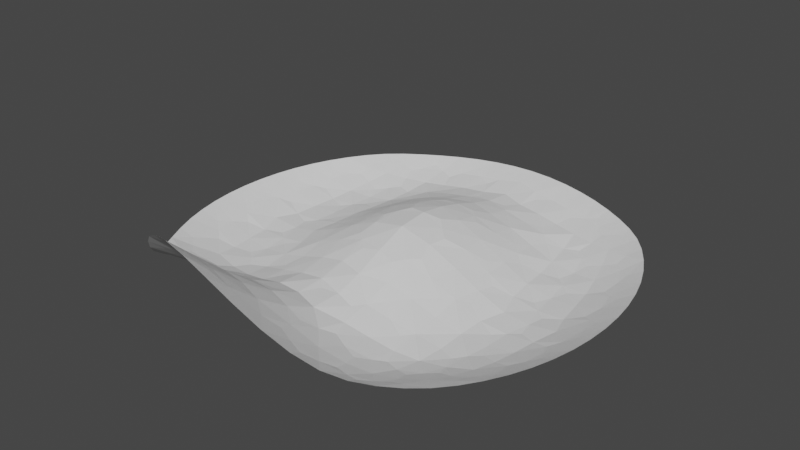 # Source: Mountain.blend  (saved by Blender 2.80.74; exported with 4.5.12 LTS)
import bpy
from mathutils import Matrix  # noqa: F401  (used for matrix-valued properties, if any)

bpy.ops.wm.read_factory_settings(use_empty=True)
scene = bpy.context.scene
scene.name = 'Scene'

# ---- collections
col_collection = bpy.data.collections.new('Collection'); scene.collection.children.link(col_collection)

# ---- world
world_world = bpy.data.worlds.new('World'); scene.world = world_world
world_world.use_nodes = True; world_world.node_tree.nodes.clear()
_N = world_world.node_tree.nodes; _L = world_world.node_tree.links
n0 = _N.new('ShaderNodeOutputWorld'); n0.name = 'World Output'; n0.location = (300, 300)
n1 = _N.new('ShaderNodeBackground'); n1.name = 'Background'; n1.location = (10, 300)
n1.inputs[0].default_value = (0.05088, 0.05088, 0.05088, 1.0)
_L.new(n1.outputs[0], n0.inputs[0])
n0.is_active_output = True
world_world.color = (0.05088, 0.05088, 0.05088)
world_world.use_sun_shadow = False
world_world.sun_shadow_jitter_overblur = 0.0

# ---- meshes
me_plane = bpy.data.meshes.new('Plane')
me_plane.from_pydata([(-1.822, -1.556, -0.2902), (1.582, -1.54, -0.3863), (-1.805, 1.846, -0.3862), (1.582, 1.846, -0.3862), (-2.076, 1.488, -0.3863), (-2.273, 1.075, -0.3863), (-2.392, 0.6238, -0.3863), (-2.432, 0.1531, -0.3863), (-2.392, -0.3176, -0.3863), (-2.273, -0.7684, -0.3863), (-2.077, -1.183, -0.3772), (-1.513, -1.872, -0.01424), (-1.16, -2.124, 0.3228), (-0.7376, -2.27, 0.4824), (-0.2373, -2.283, 0.3166), (0.2956, -2.186, -0.03077), (0.7954, -2.022, -0.3043), (1.222, -1.812, -0.3799), (1.853, -1.182, -0.3863), (2.05, -0.7684, -0.3863), (2.169, -0.3176, -0.3863), (2.209, 0.1531, -0.3863), (2.169, 0.6238, -0.3863), (2.05, 1.075, -0.3863), (1.853, 1.488, -0.3863), (1.222, 2.118, -0.3843), (0.8046, 2.319, -0.3736), (0.3469, 2.444, -0.3578), (-0.1272, 2.487, -0.35), (-0.5947, 2.444, -0.3572), (-1.039, 2.319, -0.3729), (-1.447, 2.118, -0.3841), (-1.611, -1.364, -0.3881), (-1.172, -1.553, -0.2021), (-0.7025, -1.672, -0.05466), (-0.1846, -1.771, -0.1118), (0.3825, -1.606, -0.4594), (0.9072, -1.492, -0.5688), (1.384, -1.345, -0.5), (-1.722, -0.874, -0.5771), (-1.194, -0.9719, -0.5825), (-0.6774, -1.032, -0.4574), (-0.1318, -1.131, -0.4749), (0.4406, -1.007, -0.6328), (0.9959, -0.9613, -0.6752), (1.526, -0.8731, -0.5829), (-1.807, -0.3736, -0.6253), (-1.249, -0.3992, -0.6119), (-0.7106, -0.3949, -0.4603), (-0.1517, -0.4764, -0.4134), (0.4372, -0.3975, -0.5074), (1.04, -0.405, -0.6481), (1.615, -0.3753, -0.6229), (-1.921, 0.1346, -0.6095), (-1.356, 0.15, -0.594), (-0.8277, 0.2037, -0.3697), (-0.2089, 0.2485, -0.1985), (0.5023, 0.1983, -0.4033), (1.138, 0.1422, -0.6351), (1.726, 0.1332, -0.6052), (-1.808, 0.6397, -0.6218), (-1.262, 0.6991, -0.5685), (-0.7559, 0.787, -0.3407), (-0.2228, 0.914, -0.2335), (0.3874, 0.7832, -0.3681), (1.027, 0.692, -0.6092), (1.614, 0.6379, -0.6202), (-1.723, 1.143, -0.5873), (-1.208, 1.238, -0.5876), (-0.7202, 1.342, -0.4385), (-0.1994, 1.465, -0.3893), (0.3706, 1.339, -0.4598), (0.9697, 1.233, -0.6112), (1.523, 1.142, -0.5857), (-1.594, 1.632, -0.4999), (-1.129, 1.778, -0.535), (-0.6567, 1.888, -0.5011), (-0.1571, 2.007, -0.4743), (0.3585, 1.886, -0.508), (0.8861, 1.776, -0.5377), (1.381, 1.632, -0.4986), (-1.951, 1.676, -0.3862), (-2.183, 1.287, -0.3863), (-2.342, 0.8529, -0.3863), (-2.422, 0.3897, -0.3863), (-2.422, -0.0835, -0.3863), (-2.342, -0.5467, -0.3863), (-2.184, -0.9806, -0.3851), (-1.957, -1.376, -0.3528), (-1.673, -1.721, -0.1726), (-1.343, -2.009, 0.1612), (-0.9589, -2.213, 0.4388), (-0.4953, -2.292, 0.4363), (0.02926, -2.245, 0.1494), (0.5532, -2.11, -0.1899), (1.018, -1.923, -0.361), (1.412, -1.686, -0.3855), (1.728, -1.37, -0.3863), (1.961, -0.9804, -0.3863), (2.119, -0.5467, -0.3863), (2.199, -0.0835, -0.3863), (2.199, 0.3897, -0.3863), (2.119, 0.8529, -0.3863), (1.961, 1.287, -0.3863), (1.728, 1.676, -0.3863), (1.412, 1.993, -0.386), (1.019, 2.227, -0.3801), (0.5794, 2.391, -0.3656), (0.1104, 2.476, -0.3522), (-0.3629, 2.476, -0.3518), (-0.8205, 2.392, -0.3648), (-1.248, 2.227, -0.3797), (-1.635, 1.993, -0.3859), (-1.394, -1.464, -0.3063), (-0.9446, -1.624, -0.1091), (-0.4459, -1.7, -0.07681), (0.1025, -1.66, -0.3183), (0.6519, -1.554, -0.5394), (1.151, -1.425, -0.5455), (-1.669, -1.121, -0.506), (-1.181, -1.264, -0.4269), (-0.6869, -1.357, -0.2888), (-0.1541, -1.445, -0.3276), (0.4192, -1.31, -0.5853), (0.9581, -1.23, -0.6435), (1.462, -1.114, -0.5467), (-1.456, -0.927, -0.6056), (-0.9365, -1.008, -0.527), (-0.4068, -1.051, -0.4549), (0.1563, -1.033, -0.5737), (0.7232, -0.9891, -0.6737), (1.265, -0.9231, -0.6447), (-1.77, -0.6271, -0.614), (-1.221, -0.6865, -0.6253), (-0.6895, -0.7129, -0.4934), (-0.1348, -0.7913, -0.4824), (0.445, -0.7046, -0.5906), (1.024, -0.6871, -0.6742), (1.578, -0.6282, -0.6101), (-1.525, -0.3915, -0.6458), (-0.979, -0.3999, -0.5447), (-0.4379, -0.3972, -0.4039), (0.1372, -0.3972, -0.439), (0.7413, -0.4052, -0.5881), (1.333, -0.396, -0.6621), (-1.837, -0.1197, -0.6312), (-1.276, -0.1203, -0.5939), (-0.7425, -0.08766, -0.3942), (-0.1801, -0.1344, -0.3008), (0.4328, -0.09281, -0.428), (1.058, -0.1279, -0.6344), (1.645, -0.1215, -0.6284), (-1.624, 0.1376, -0.6367), (-1.08, 0.1755, -0.4881), (-0.5481, 0.2321, -0.2575), (0.1651, 0.2291, -0.277), (0.8128, 0.1678, -0.5326), (1.426, 0.133, -0.6529), (-1.837, 0.3855, -0.6304), (-1.282, 0.4259, -0.5725), (-0.7661, 0.5011, -0.3265), (-0.2232, 0.6125, -0.1856), (0.4077, 0.4967, -0.3562), (1.053, 0.4179, -0.6179), (1.645, 0.3837, -0.6276), (-1.531, 0.6658, -0.6255), (-1.009, 0.7436, -0.4597), (-0.4971, 0.8277, -0.2526), (0.07367, 0.8258, -0.2672), (0.7101, 0.7376, -0.4984), (1.328, 0.6609, -0.6468), (-1.771, 0.8931, -0.6136), (-1.239, 0.9694, -0.585), (-0.7428, 1.068, -0.3851), (-0.2161, 1.183, -0.3016), (0.3785, 1.064, -0.4108), (1.003, 0.9633, -0.6192), (1.577, 0.8918, -0.6107), (-1.463, 1.189, -0.6109), (-0.9656, 1.294, -0.5196), (-0.4671, 1.382, -0.39), (0.07721, 1.38, -0.4019), (0.673, 1.289, -0.5445), (1.254, 1.186, -0.6235), (-1.664, 1.391, -0.5506), (-1.172, 1.509, -0.5742), (-0.6913, 1.616, -0.4852), (-0.1797, 1.726, -0.4543), (0.3653, 1.613, -0.4992), (0.9319, 1.506, -0.587), (1.459, 1.39, -0.5484), (-1.363, 1.709, -0.5287), (-0.8963, 1.84, -0.5245), (-0.4109, 1.925, -0.4897), (0.09552, 1.923, -0.4931), (0.6256, 1.837, -0.53), (1.14, 1.707, -0.5294), (-1.558, -1.615, -0.2214), (-1.166, -1.842, 0.05536), (-0.7211, -1.978, 0.218), (-0.2145, -2.056, 0.1253), (0.3402, -1.899, -0.2658), (0.8535, -1.756, -0.4614), (1.303, -1.578, -0.4487), (1.618, -1.263, -0.4494), (1.789, -0.8214, -0.498), (1.895, -0.3476, -0.5221), (1.993, 0.1431, -0.493), (1.895, 0.6271, -0.5215), (1.789, 1.105, -0.5031), (1.617, 1.557, -0.4527), (1.3, 1.874, -0.4479), (0.8441, 2.047, -0.4691), (0.3515, 2.165, -0.4506), (-0.1411, 2.272, -0.4132), (-0.6246, 2.166, -0.447), (-1.083, 2.048, -0.4687), (-1.52, 1.874, -0.4495), (-1.832, 1.557, -0.4551), (-1.995, 1.105, -0.5081), (-2.098, 0.6276, -0.5272), (-2.202, 0.1436, -0.4971), (-2.098, -0.3471, -0.5278), (-1.995, -0.8214, -0.5026), (-1.84, -1.27, -0.4073), (-1.417, -1.189, -0.4986), (-0.9348, -1.313, -0.3483), (-0.4207, -1.379, -0.2935), (0.1354, -1.346, -0.4953), (0.6907, -1.268, -0.6343), (1.209, -1.173, -0.604), (-1.492, -0.655, -0.6335), (-0.9533, -0.6986, -0.5637), (-0.417, -0.7216, -0.4529), (0.1504, -0.7122, -0.5302), (0.7331, -0.6962, -0.6329), (1.301, -0.6574, -0.6517), (-1.553, -0.1218, -0.636), (-1.009, -0.1022, -0.4921), (-0.4673, -0.07091, -0.3093), (0.1145, -0.0737, -0.3299), (0.7441, -0.1089, -0.5306), (1.354, -0.127, -0.657), (-1.554, 0.3992, -0.6301), (-1.021, 0.4604, -0.4551), (-0.4974, 0.5327, -0.2264), (0.08268, 0.5308, -0.2413), (0.7331, 0.4535, -0.4973), (1.353, 0.3939, -0.6524), (-1.499, 0.9265, -0.6162), (-0.9892, 1.018, -0.4849), (-0.4847, 1.107, -0.3124), (0.0713, 1.105, -0.3263), (0.6901, 1.013, -0.5161), (1.293, 0.9222, -0.6351), (-1.413, 1.447, -0.5724), (-0.9328, 1.567, -0.5217), (-0.4391, 1.653, -0.4531), (0.08267, 1.652, -0.4592), (0.645, 1.564, -0.5356), (1.197, 1.444, -0.581), (-1.741, -1.482, -0.3305), (-1.36, -1.731, -0.09319), (-0.9474, -1.92, 0.1591), (-0.4683, -2.003, 0.1833), (0.06253, -1.958, -0.09396), (0.602, -1.828, -0.3975), (1.08, -1.668, -0.4755), (1.506, -1.465, -0.4285), (1.706, -1.042, -0.4812), (1.847, -0.5847, -0.5161), (1.926, -0.1002, -0.5202), (1.926, 0.381, -0.52), (1.847, 0.8649, -0.5169), (1.706, 1.329, -0.4871), (1.506, 1.764, -0.4303), (1.072, 1.961, -0.467), (0.596, 2.112, -0.4616), (0.09857, 2.202, -0.4351), (-0.3831, 2.203, -0.434), (-0.8553, 2.113, -0.4582), (-1.3, 1.962, -0.468), (-1.724, 1.764, -0.4317), (-1.915, 1.329, -0.4912), (-2.051, 0.8652, -0.5226), (-2.131, 0.3816, -0.5253), (-2.131, -0.09966, -0.5254), (-2.051, -0.5844, -0.5219), (-1.917, -1.044, -0.4754), (-1.515, -1.082, -0.5491), (-1.018, -1.199, -0.4467), (-0.5045, -1.263, -0.3559), (0.02976, -1.469, -0.3939), (0.5902, -1.38, -0.5941), (1.11, -1.28, -0.6026), (-1.597, -0.5606, -0.6411), (-1.051, -0.5976, -0.5891), (-0.5151, -0.609, -0.4517), (0.05808, -0.8286, -0.5329), (0.6371, -0.7998, -0.642), (1.201, -0.76, -0.6672), (-1.657, -0.0356, -0.6427), (-1.108, -0.01467, -0.52), (-0.5747, 0.02743, -0.308), (0.02086, -0.1845, -0.343), (0.6384, -0.2033, -0.5163), (1.25, -0.2201, -0.6622), (-1.657, 0.307, -0.6415), (-1.113, 0.3552, -0.5012), (-0.5933, 0.4254, -0.2552), (-0.02586, 0.6464, -0.216), (0.6146, 0.5644, -0.4472), (1.246, 0.4905, -0.649), (-1.602, 0.829, -0.6278), (-1.08, 0.9111, -0.5152), (-0.5778, 1.001, -0.3101), (-0.02554, 1.211, -0.3329), (0.582, 1.124, -0.4942), (1.188, 1.024, -0.6386), (-1.515, 1.344, -0.585), (-1.025, 1.458, -0.5473), (-0.5348, 1.551, -0.4449), (-0.002257, 1.754, -0.4711), (0.5475, 1.673, -0.5286), (1.094, 1.554, -0.5736), (-1.847, -1.377, -0.3693), (-1.441, -1.608, -0.2073), (-1.023, -1.801, 0.03949), (-0.5481, -1.897, 0.1129), (-0.04082, -2.075, 0.05184), (0.5006, -1.947, -0.2927), (0.9863, -1.784, -0.4397), (1.409, -1.579, -0.4207), (1.599, -1.143, -0.4921), (1.742, -0.6815, -0.5468), (1.823, -0.1924, -0.5657), (1.823, 0.4642, -0.5652), (1.742, 0.9554, -0.5504), (1.598, 1.429, -0.4979), (1.408, 1.879, -0.4221), (0.9805, 2.08, -0.4415), (0.5098, 2.225, -0.4281), (0.0206, 2.306, -0.4035), (-0.4741, 2.097, -0.4663), (-0.9468, 2.003, -0.4924), (-1.398, 1.852, -0.4843), (-1.838, 1.668, -0.4241), (-2.033, 1.241, -0.4646), (-2.166, 0.7824, -0.4815), (-2.24, 0.3037, -0.4773), (-2.24, -0.01324, -0.4773), (-2.166, -0.494, -0.4817), (-2.034, -0.9499, -0.4586), (-1.333, -1.31, -0.4152), (-0.8582, -1.436, -0.2475), (-0.34, -1.494, -0.2409), (0.2411, -1.23, -0.5685), (0.7952, -1.166, -0.6649), (1.316, -1.074, -0.603), (-1.39, -0.7598, -0.6333), (-0.8591, -0.8088, -0.5412), (-0.3191, -0.8372, -0.47), (0.2462, -0.603, -0.5246), (0.8362, -0.5996, -0.6412), (1.407, -0.5635, -0.6484), (-1.449, -0.214, -0.6344), (-0.9086, -0.1971, -0.4782), (-0.3643, -0.1829, -0.3271), (0.2212, 0.02368, -0.3323), (0.8558, -0.02229, -0.5627), (1.462, -0.03955, -0.6543), (-1.454, 0.497, -0.6169), (-0.9317, 0.5702, -0.4094), (-0.4094, 0.6476, -0.2061), (0.2013, 0.4225, -0.2758), (0.8512, 0.3473, -0.5479), (1.461, 0.303, -0.6532), (-1.401, 1.029, -0.6152), (-0.9012, 1.128, -0.4658), (-0.3933, 1.213, -0.3237), (0.1734, 0.9989, -0.329), (0.8041, 0.9051, -0.5519), (1.403, 0.8256, -0.6389), (-1.318, 1.557, -0.5663), (-0.842, 1.676, -0.5172), (-0.3458, 1.755, -0.4681), (0.1756, 1.548, -0.4566), (0.7535, 1.454, -0.5651), (1.307, 1.342, -0.5904), (-1.658, -1.607, -0.2485), (-1.292, -1.864, 0.04307), (-0.8787, -2.042, 0.2823), (-0.3924, -2.107, 0.2457), (0.1704, -1.84, -0.2328), (0.7064, -1.716, -0.4759), (1.182, -1.56, -0.491), (1.619, -1.368, -0.4209), (1.821, -0.9496, -0.4566), (1.956, -0.4942, -0.4774), (2.029, -0.01358, -0.4738), (2.029, 0.3033, -0.4738), (1.956, 0.7821, -0.4772), (1.821, 1.241, -0.4612), (1.619, 1.668, -0.4228), (1.175, 1.851, -0.4827), (0.6921, 2.001, -0.4949), (0.1838, 2.096, -0.4692), (-0.2965, 2.307, -0.4032), (-0.7679, 2.226, -0.4251), (-1.211, 2.081, -0.4419), (-1.627, 1.879, -0.4232), (-1.807, 1.429, -0.502), (-1.941, 0.9557, -0.5572), (-2.021, 0.465, -0.572), (-2.021, -0.1917, -0.5724), (-1.941, -0.6812, -0.5538), (-1.812, -1.148, -0.4652)], [], [(225, 119, 32), (126, 225, 40), (39, 289, 126), (226, 120, 33), (127, 226, 41), (40, 290, 127), (227, 121, 34), (128, 227, 42), (41, 291, 128), (228, 116, 36), (122, 228, 42), (116, 122, 35), (229, 117, 37), (123, 229, 43), (36, 293, 123), (230, 118, 38), (124, 230, 44), (118, 124, 37), (231, 132, 39), (139, 231, 47), (46, 295, 139), (232, 133, 40), (140, 232, 48), (47, 296, 140), (233, 134, 41), (141, 233, 49), (48, 297, 141), (234, 129, 43), (135, 234, 49), (42, 298, 135), (235, 130, 44), (136, 235, 50), (43, 299, 136), (236, 131, 45), (137, 236, 51), (44, 300, 137), (237, 145, 46), (152, 237, 54), (53, 301, 152), (238, 146, 47), (153, 238, 55), (54, 302, 153), (239, 147, 48), (154, 239, 56), (55, 303, 154), (240, 142, 50), (148, 240, 56), (49, 304, 148), (241, 143, 51), (149, 241, 57), (50, 305, 149), (242, 144, 52), (150, 242, 58), (51, 306, 150), (243, 152, 54), (158, 243, 60), (53, 307, 158), (244, 153, 55), (159, 244, 61), (54, 308, 159), (245, 154, 56), (160, 245, 62), (55, 309, 160), (246, 161, 56), (168, 246, 64), (63, 310, 168), (247, 162, 57), (169, 247, 65), (64, 311, 169), (248, 163, 58), (170, 248, 66), (65, 312, 170), (249, 165, 61), (171, 249, 67), (60, 313, 171), (250, 166, 62), (172, 250, 68), (61, 314, 172), (251, 167, 63), (173, 251, 69), (62, 315, 173), (252, 174, 63), (181, 252, 71), (70, 316, 181), (253, 175, 64), (182, 253, 72), (71, 317, 182), (254, 176, 65), (183, 254, 73), (72, 318, 183), (255, 178, 68), (184, 255, 74), (67, 319, 184), (256, 179, 69), (185, 256, 75), (68, 320, 185), (257, 180, 70), (186, 257, 76), (69, 321, 186), (258, 187, 70), (194, 258, 78), (77, 322, 194), (259, 188, 71), (195, 259, 79), (78, 323, 195), (260, 189, 72), (196, 260, 80), (189, 196, 79), (0, 325, 88), (32, 325, 261), (88, 224, 10), (262, 197, 11), (33, 326, 262), (197, 113, 32), (263, 198, 12), (34, 327, 263), (198, 114, 33), (264, 199, 13), (115, 264, 35), (34, 328, 115), (15, 329, 93), (200, 265, 35), (93, 200, 14), (16, 330, 94), (201, 266, 36), (94, 201, 15), (17, 331, 95), (202, 267, 37), (95, 202, 16), (1, 332, 96), (203, 268, 38), (96, 203, 17), (269, 204, 18), (125, 269, 45), (204, 125, 38), (270, 205, 19), (138, 270, 52), (45, 334, 138), (271, 206, 20), (151, 271, 59), (52, 335, 151), (272, 164, 59), (208, 272, 22), (66, 336, 208), (273, 177, 66), (209, 273, 23), (73, 337, 209), (274, 190, 73), (210, 274, 24), (190, 210, 80), (275, 211, 80), (3, 339, 275), (211, 105, 25), (276, 212, 79), (25, 340, 276), (212, 106, 26), (277, 213, 78), (107, 277, 26), (27, 341, 107), (278, 214, 77), (108, 278, 27), (28, 342, 108), (279, 193, 77), (215, 279, 29), (76, 343, 215), (280, 192, 76), (216, 280, 30), (192, 216, 75), (281, 191, 75), (217, 281, 31), (191, 217, 74), (282, 218, 74), (2, 346, 282), (218, 81, 4), (283, 219, 67), (4, 347, 283), (219, 82, 5), (284, 220, 60), (83, 284, 5), (6, 348, 83), (285, 221, 53), (84, 285, 6), (7, 349, 84), (286, 85, 8), (221, 286, 53), (7, 350, 221), (9, 351, 86), (222, 287, 46), (8, 351, 222), (10, 352, 87), (223, 288, 39), (87, 223, 9), (32, 353, 225), (120, 113, 33), (225, 120, 40), (33, 354, 226), (34, 354, 114), (226, 121, 41), (115, 227, 34), (35, 355, 115), (227, 122, 42), (123, 228, 36), (43, 356, 123), (228, 129, 42), (124, 229, 37), (44, 357, 124), (229, 130, 43), (125, 230, 38), (131, 125, 45), (230, 131, 44), (126, 231, 39), (40, 359, 126), (231, 133, 47), (127, 232, 40), (41, 360, 127), (232, 134, 48), (128, 233, 41), (42, 361, 128), (233, 135, 49), (136, 234, 43), (50, 362, 136), (234, 142, 49), (137, 235, 44), (51, 363, 137), (235, 143, 50), (138, 236, 45), (52, 364, 138), (236, 144, 51), (139, 237, 46), (47, 365, 139), (237, 146, 54), (140, 238, 47), (48, 366, 140), (238, 147, 55), (141, 239, 48), (49, 367, 141), (239, 148, 56), (149, 240, 50), (57, 368, 149), (240, 155, 56), (150, 241, 51), (58, 369, 150), (241, 156, 57), (151, 242, 52), (59, 370, 151), (242, 157, 58), (159, 243, 54), (61, 371, 159), (243, 165, 60), (160, 244, 55), (62, 372, 160), (244, 166, 61), (161, 245, 56), (63, 373, 161), (245, 167, 62), (155, 246, 56), (162, 155, 57), (246, 162, 64), (156, 247, 57), (163, 156, 58), (247, 163, 65), (157, 248, 58), (59, 376, 157), (248, 164, 66), (172, 249, 61), (68, 377, 172), (249, 178, 67), (173, 250, 62), (69, 378, 173), (250, 179, 68), (174, 251, 63), (70, 379, 174), (251, 180, 69), (168, 252, 63), (64, 380, 168), (252, 175, 71), (169, 253, 64), (65, 381, 169), (253, 176, 72), (170, 254, 65), (66, 382, 170), (254, 177, 73), (185, 255, 68), (191, 185, 75), (255, 191, 74), (186, 256, 69), (76, 384, 186), (256, 192, 75), (187, 257, 70), (193, 187, 77), (257, 193, 76), (181, 258, 70), (71, 386, 181), (258, 188, 78), (182, 259, 71), (72, 387, 182), (259, 189, 79), (183, 260, 72), (73, 388, 183), (260, 190, 80), (0, 389, 261), (197, 89, 11), (261, 197, 32), (11, 390, 262), (198, 90, 12), (262, 198, 33), (12, 391, 263), (13, 391, 91), (263, 199, 34), (92, 264, 13), (14, 392, 92), (264, 200, 35), (201, 265, 15), (116, 201, 36), (265, 116, 35), (202, 266, 16), (117, 202, 37), (266, 117, 36), (203, 267, 17), (118, 203, 38), (267, 118, 37), (1, 396, 268), (204, 97, 18), (268, 204, 38), (18, 397, 269), (205, 98, 19), (269, 205, 45), (19, 398, 270), (20, 398, 99), (270, 206, 52), (100, 271, 20), (21, 399, 100), (271, 207, 59), (207, 272, 59), (21, 400, 207), (272, 101, 22), (208, 273, 66), (22, 401, 208), (273, 102, 23), (209, 274, 73), (103, 209, 23), (24, 402, 103), (210, 275, 80), (104, 210, 24), (3, 403, 104), (196, 276, 79), (211, 196, 80), (276, 211, 25), (195, 277, 78), (79, 405, 195), (277, 212, 26), (194, 278, 77), (78, 406, 194), (278, 213, 27), (214, 279, 77), (28, 407, 214), (279, 109, 29), (215, 280, 76), (29, 408, 215), (30, 408, 110), (216, 281, 75), (111, 216, 30), (31, 409, 111), (217, 282, 74), (112, 217, 31), (2, 410, 112), (184, 283, 67), (218, 184, 74), (283, 218, 4), (171, 284, 60), (67, 412, 171), (284, 219, 5), (158, 285, 53), (60, 413, 158), (285, 220, 6), (222, 286, 8), (46, 414, 222), (286, 145, 53), (223, 287, 9), (39, 415, 223), (287, 132, 46), (224, 288, 10), (119, 224, 32), (288, 119, 39), (225, 289, 119), (126, 289, 225), (39, 119, 289), (226, 290, 120), (127, 290, 226), (40, 120, 290), (227, 291, 121), (128, 291, 227), (41, 121, 291), (228, 292, 116), (122, 292, 228), (116, 292, 122), (229, 293, 117), (123, 293, 229), (36, 117, 293), (230, 294, 118), (124, 294, 230), (118, 294, 124), (231, 295, 132), (139, 295, 231), (46, 132, 295), (232, 296, 133), (140, 296, 232), (47, 133, 296), (233, 297, 134), (141, 297, 233), (48, 134, 297), (234, 298, 129), (135, 298, 234), (42, 129, 298), (235, 299, 130), (136, 299, 235), (43, 130, 299), (236, 300, 131), (137, 300, 236), (44, 131, 300), (237, 301, 145), (152, 301, 237), (53, 145, 301), (238, 302, 146), (153, 302, 238), (54, 146, 302), (239, 303, 147), (154, 303, 239), (55, 147, 303), (240, 304, 142), (148, 304, 240), (49, 142, 304), (241, 305, 143), (149, 305, 241), (50, 143, 305), (242, 306, 144), (150, 306, 242), (51, 144, 306), (243, 307, 152), (158, 307, 243), (53, 152, 307), (244, 308, 153), (159, 308, 244), (54, 153, 308), (245, 309, 154), (160, 309, 245), (55, 154, 309), (246, 310, 161), (168, 310, 246), (63, 161, 310), (247, 311, 162), (169, 311, 247), (64, 162, 311), (248, 312, 163), (170, 312, 248), (65, 163, 312), (249, 313, 165), (171, 313, 249), (60, 165, 313), (250, 314, 166), (172, 314, 250), (61, 166, 314), (251, 315, 167), (173, 315, 251), (62, 167, 315), (252, 316, 174), (181, 316, 252), (70, 174, 316), (253, 317, 175), (182, 317, 253), (71, 175, 317), (254, 318, 176), (183, 318, 254), (72, 176, 318), (255, 319, 178), (184, 319, 255), (67, 178, 319), (256, 320, 179), (185, 320, 256), (68, 179, 320), (257, 321, 180), (186, 321, 257), (69, 180, 321), (258, 322, 187), (194, 322, 258), (77, 187, 322), (259, 323, 188), (195, 323, 259), (78, 188, 323), (260, 324, 189), (196, 324, 260), (189, 324, 196), (0, 261, 325), (32, 224, 325), (88, 325, 224), (262, 326, 197), (33, 113, 326), (197, 326, 113), (263, 327, 198), (34, 114, 327), (198, 327, 114), (264, 328, 199), (115, 328, 264), (34, 199, 328), (15, 265, 329), (200, 329, 265), (93, 329, 200), (16, 266, 330), (201, 330, 266), (94, 330, 201), (17, 267, 331), (202, 331, 267), (95, 331, 202), (1, 268, 332), (203, 332, 268), (96, 332, 203), (269, 333, 204), (125, 333, 269), (204, 333, 125), (270, 334, 205), (138, 334, 270), (45, 205, 334), (271, 335, 206), (151, 335, 271), (52, 206, 335), (272, 336, 164), (208, 336, 272), (66, 164, 336), (273, 337, 177), (209, 337, 273), (73, 177, 337), (274, 338, 190), (210, 338, 274), (190, 338, 210), (275, 339, 211), (3, 105, 339), (211, 339, 105), (276, 340, 212), (25, 106, 340), (212, 340, 106), (277, 341, 213), (107, 341, 277), (27, 213, 341), (278, 342, 214), (108, 342, 278), (28, 214, 342), (279, 343, 193), (215, 343, 279), (76, 193, 343), (280, 344, 192), (216, 344, 280), (192, 344, 216), (281, 345, 191), (217, 345, 281), (191, 345, 217), (282, 346, 218), (2, 81, 346), (218, 346, 81), (283, 347, 219), (4, 82, 347), (219, 347, 82), (284, 348, 220), (83, 348, 284), (6, 220, 348), (285, 349, 221), (84, 349, 285), (7, 221, 349), (286, 350, 85), (221, 350, 286), (7, 85, 350), (9, 287, 351), (222, 351, 287), (8, 86, 351), (10, 288, 352), (223, 352, 288), (87, 352, 223), (32, 113, 353), (120, 353, 113), (225, 353, 120), (33, 114, 354), (34, 121, 354), (226, 354, 121), (115, 355, 227), (35, 122, 355), (227, 355, 122), (123, 356, 228), (43, 129, 356), (228, 356, 129), (124, 357, 229), (44, 130, 357), (229, 357, 130), (125, 358, 230), (131, 358, 125), (230, 358, 131), (126, 359, 231), (40, 133, 359), (231, 359, 133), (127, 360, 232), (41, 134, 360), (232, 360, 134), (128, 361, 233), (42, 135, 361), (233, 361, 135), (136, 362, 234), (50, 142, 362), (234, 362, 142), (137, 363, 235), (51, 143, 363), (235, 363, 143), (138, 364, 236), (52, 144, 364), (236, 364, 144), (139, 365, 237), (47, 146, 365), (237, 365, 146), (140, 366, 238), (48, 147, 366), (238, 366, 147), (141, 367, 239), (49, 148, 367), (239, 367, 148), (149, 368, 240), (57, 155, 368), (240, 368, 155), (150, 369, 241), (58, 156, 369), (241, 369, 156), (151, 370, 242), (59, 157, 370), (242, 370, 157), (159, 371, 243), (61, 165, 371), (243, 371, 165), (160, 372, 244), (62, 166, 372), (244, 372, 166), (161, 373, 245), (63, 167, 373), (245, 373, 167), (155, 374, 246), (162, 374, 155), (246, 374, 162), (156, 375, 247), (163, 375, 156), (247, 375, 163), (157, 376, 248), (59, 164, 376), (248, 376, 164), (172, 377, 249), (68, 178, 377), (249, 377, 178), (173, 378, 250), (69, 179, 378), (250, 378, 179), (174, 379, 251), (70, 180, 379), (251, 379, 180), (168, 380, 252), (64, 175, 380), (252, 380, 175), (169, 381, 253), (65, 176, 381), (253, 381, 176), (170, 382, 254), (66, 177, 382), (254, 382, 177), (185, 383, 255), (191, 383, 185), (255, 383, 191), (186, 384, 256), (76, 192, 384), (256, 384, 192), (187, 385, 257), (193, 385, 187), (257, 385, 193), (181, 386, 258), (71, 188, 386), (258, 386, 188), (182, 387, 259), (72, 189, 387), (259, 387, 189), (183, 388, 260), (73, 190, 388), (260, 388, 190), (0, 89, 389), (197, 389, 89), (261, 389, 197), (11, 90, 390), (198, 390, 90), (262, 390, 198), (12, 91, 391), (13, 199, 391), (263, 391, 199), (92, 392, 264), (14, 200, 392), (264, 392, 200), (201, 393, 265), (116, 393, 201), (265, 393, 116), (202, 394, 266), (117, 394, 202), (266, 394, 117), (203, 395, 267), (118, 395, 203), (267, 395, 118), (1, 97, 396), (204, 396, 97), (268, 396, 204), (18, 98, 397), (205, 397, 98), (269, 397, 205), (19, 99, 398), (20, 206, 398), (270, 398, 206), (100, 399, 271), (21, 207, 399), (271, 399, 207), (207, 400, 272), (21, 101, 400), (272, 400, 101), (208, 401, 273), (22, 102, 401), (273, 401, 102), (209, 402, 274), (103, 402, 209), (24, 274, 402), (210, 403, 275), (104, 403, 210), (3, 275, 403), (196, 404, 276), (211, 404, 196), (276, 404, 211), (195, 405, 277), (79, 212, 405), (277, 405, 212), (194, 406, 278), (78, 213, 406), (278, 406, 213), (214, 407, 279), (28, 109, 407), (279, 407, 109), (215, 408, 280), (29, 110, 408), (30, 280, 408), (216, 409, 281), (111, 409, 216), (31, 281, 409), (217, 410, 282), (112, 410, 217), (2, 282, 410), (184, 411, 283), (218, 411, 184), (283, 411, 218), (171, 412, 284), (67, 219, 412), (284, 412, 219), (158, 413, 285), (60, 220, 413), (285, 413, 220), (222, 414, 286), (46, 145, 414), (286, 414, 145), (223, 415, 287), (39, 132, 415), (287, 415, 132), (224, 416, 288), (119, 416, 224), (288, 416, 119)])
_uv = me_plane.uv_layers.new(name='UVMap')
_uv.uv.foreach_set('vector', [0.1875, 0.1875, 0.125, 0.1875, 0.125, 0.125, 0.1875, 0.25, 0.1875, 0.1875, 0.25, 0.25, 0.125, 0.25, 0.1667, 0.2083, 0.1875, 0.25, 0.3125, 0.1875, 0.25, 0.1875, 0.25, 0.125, 0.3125, 0.25, 0.3125, 0.1875, 0.375, 0.25, 0.25, 0.25, 0.2917, 0.2083, 0.3125, 0.25, 0.4375, 0.1859, 0.375, 0.1875, 0.375, 0.125, 0.4375, 0.2484, 0.4375, 0.1859, 0.5, 0.2323, 0.375, 0.25, 0.4167, 0.2079, 0.4375, 0.2484, 0.5625, 0.1859, 0.5625, 0.1234, 0.625, 0.125, 0.5, 0.1722, 0.5625, 0.1859, 0.5, 0.2323, 0.5625, 0.1234, 0.5, 0.1722, 0.5, 0.1073, 0.6875, 0.1875, 0.6875, 0.125, 0.75, 0.125, 0.625, 0.1875, 0.6875, 0.1875, 0.625, 0.25, 0.625, 0.125, 0.6667, 0.1667, 0.625, 0.1875, 0.8125, 0.1875, 0.8125, 0.125, 0.875, 0.125, 0.75, 0.1875, 0.8125, 0.1875, 0.75, 0.25, 0.8125, 0.125, 0.75, 0.1875, 0.75, 0.125, 0.1875, 0.3125, 0.125, 0.3125, 0.125, 0.25, 0.1875, 0.375, 0.1875, 0.3125, 0.25, 0.375, 0.125, 0.375, 0.1667, 0.3333, 0.1875, 0.375, 0.3125, 0.3125, 0.25, 0.3125, 0.25, 0.25, 0.3125, 0.375, 0.3125, 0.3125, 0.375, 0.375, 0.25, 0.375, 0.2917, 0.3333, 0.3125, 0.375, 0.4375, 0.3109, 0.375, 0.3125, 0.375, 0.25, 0.4375, 0.3734, 0.4375, 0.3109, 0.5, 0.3573, 0.375, 0.375, 0.4167, 0.3329, 0.4375, 0.3734, 0.5625, 0.3109, 0.5625, 0.2484, 0.625, 0.25, 0.5, 0.2972, 0.5625, 0.3109, 0.5, 0.3573, 0.5, 0.2323, 0.5417, 0.289, 0.5, 0.2972, 0.6875, 0.3125, 0.6875, 0.25, 0.75, 0.25, 0.625, 0.3125, 0.6875, 0.3125, 0.625, 0.375, 0.625, 0.25, 0.6667, 0.2917, 0.625, 0.3125, 0.8125, 0.3125, 0.8125, 0.25, 0.875, 0.25, 0.75, 0.3125, 0.8125, 0.3125, 0.75, 0.375, 0.75, 0.25, 0.7917, 0.2917, 0.75, 0.3125, 0.1859, 0.4375, 0.1234, 0.4375, 0.125, 0.375, 0.1722, 0.5, 0.1859, 0.4375, 0.2323, 0.5, 0.1073, 0.5, 0.164, 0.4583, 0.1722, 0.5, 0.3109, 0.4375, 0.2484, 0.4375, 0.25, 0.375, 0.2972, 0.5, 0.3109, 0.4375, 0.3573, 0.5, 0.2323, 0.5, 0.289, 0.4583, 0.2972, 0.5, 0.4372, 0.4372, 0.3734, 0.4375, 0.375, 0.375, 0.4235, 0.5, 0.4372, 0.4372, 0.5, 0.5, 0.3573, 0.5, 0.4144, 0.4583, 0.4235, 0.5, 0.5628, 0.4372, 0.5625, 0.3734, 0.625, 0.375, 0.5, 0.4235, 0.5628, 0.4372, 0.5, 0.5, 0.5, 0.3573, 0.5417, 0.4144, 0.5, 0.4235, 0.6891, 0.4375, 0.6875, 0.375, 0.75, 0.375, 0.6266, 0.4375, 0.6891, 0.4375, 0.6427, 0.5, 0.625, 0.375, 0.6671, 0.4167, 0.6266, 0.4375, 0.8141, 0.4375, 0.8125, 0.375, 0.875, 0.375, 0.7516, 0.4375, 0.8141, 0.4375, 0.7677, 0.5, 0.75, 0.375, 0.7921, 0.4167, 0.7516, 0.4375, 0.1859, 0.5625, 0.1722, 0.5, 0.2323, 0.5, 0.1234, 0.5625, 0.1859, 0.5625, 0.125, 0.625, 0.1073, 0.5, 0.164, 0.5417, 0.1234, 0.5625, 0.3109, 0.5625, 0.2972, 0.5, 0.3573, 0.5, 0.2484, 0.5625, 0.3109, 0.5625, 0.25, 0.625, 0.2323, 0.5, 0.289, 0.5417, 0.2484, 0.5625, 0.4372, 0.5628, 0.4235, 0.5, 0.5, 0.5, 0.3734, 0.5625, 0.4372, 0.5628, 0.375, 0.625, 0.3573, 0.5, 0.4144, 0.5417, 0.3734, 0.5625, 0.5628, 0.5628, 0.5, 0.5765, 0.5, 0.5, 0.5625, 0.6266, 0.5628, 0.5628, 0.625, 0.625, 0.5, 0.6427, 0.5417, 0.5856, 0.5625, 0.6266, 0.6891, 0.5625, 0.6266, 0.5625, 0.6427, 0.5, 0.6875, 0.625, 0.6891, 0.5625, 0.75, 0.625, 0.625, 0.625, 0.6671, 0.5833, 0.6875, 0.625, 0.8141, 0.5625, 0.7516, 0.5625, 0.7677, 0.5, 0.8125, 0.625, 0.8141, 0.5625, 0.875, 0.625, 0.75, 0.625, 0.7921, 0.5833, 0.8125, 0.625, 0.1875, 0.6875, 0.1875, 0.625, 0.25, 0.625, 0.125, 0.6875, 0.1875, 0.6875, 0.125, 0.75, 0.125, 0.625, 0.1667, 0.6667, 0.125, 0.6875, 0.3125, 0.6875, 0.3125, 0.625, 0.375, 0.625, 0.25, 0.6875, 0.3125, 0.6875, 0.25, 0.75, 0.25, 0.625, 0.2917, 0.6667, 0.25, 0.6875, 0.4375, 0.6891, 0.4375, 0.6266, 0.5, 0.6427, 0.375, 0.6875, 0.4375, 0.6891, 0.375, 0.75, 0.375, 0.625, 0.4167, 0.6671, 0.375, 0.6875, 0.5625, 0.6891, 0.5, 0.7028, 0.5, 0.6427, 0.5625, 0.7516, 0.5625, 0.6891, 0.625, 0.75, 0.5, 0.7677, 0.5417, 0.711, 0.5625, 0.7516, 0.6875, 0.6875, 0.625, 0.6875, 0.625, 0.625, 0.6875, 0.75, 0.6875, 0.6875, 0.75, 0.75, 0.625, 0.75, 0.6667, 0.7083, 0.6875, 0.75, 0.8125, 0.6875, 0.75, 0.6875, 0.75, 0.625, 0.8125, 0.75, 0.8125, 0.6875, 0.875, 0.75, 0.75, 0.75, 0.7917, 0.7083, 0.8125, 0.75, 0.1875, 0.8125, 0.1875, 0.75, 0.25, 0.75, 0.125, 0.8125, 0.1875, 0.8125, 0.125, 0.875, 0.125, 0.75, 0.1667, 0.7917, 0.125, 0.8125, 0.3125, 0.8125, 0.3125, 0.75, 0.375, 0.75, 0.25, 0.8125, 0.3125, 0.8125, 0.25, 0.875, 0.25, 0.75, 0.2917, 0.7917, 0.25, 0.8125, 0.4375, 0.8141, 0.4375, 0.7516, 0.5, 0.7677, 0.375, 0.8125, 0.4375, 0.8141, 0.375, 0.875, 0.375, 0.75, 0.4167, 0.7921, 0.375, 0.8125, 0.5625, 0.8141, 0.5, 0.8278, 0.5, 0.7677, 0.5625, 0.8766, 0.5625, 0.8141, 0.625, 0.875, 0.5, 0.8927, 0.5417, 0.836, 0.5625, 0.8766, 0.6875, 0.8125, 0.625, 0.8125, 0.625, 0.75, 0.6875, 0.875, 0.6875, 0.8125, 0.75, 0.875, 0.625, 0.875, 0.6667, 0.8333, 0.6875, 0.875, 0.8125, 0.8125, 0.75, 0.8125, 0.75, 0.75, 0.8125, 0.875, 0.8125, 0.8125, 0.875, 0.875, 0.75, 0.8125, 0.8125, 0.875, 0.75, 0.875, 0.02083, 0.02083, 0.04232, 0.08398, 0.002604, 0.0651, 0.125, 0.125, 0.04232, 0.08398, 0.06424, 0.06424, 0.002604, 0.0651, 0.0625, 0.125, 7.567e-10, 0.125, 0.1875, 0.0625, 0.125, 0.0625, 0.125, 8.731e-10, 0.25, 0.125, 0.1667, 0.08333, 0.1875, 0.0625, 0.125, 0.0625, 0.1875, 0.125, 0.125, 0.125, 0.3125, 0.0625, 0.25, 0.0625, 0.25, 8.731e-10, 0.375, 0.125, 0.2917, 0.08333, 0.3125, 0.0625, 0.25, 0.0625, 0.3125, 0.125, 0.25, 0.125, 0.4375, 0.06092, 0.375, 0.0625, 0.375, 8.731e-10, 0.4375, 0.1234, 0.4375, 0.06092, 0.5, 0.1073, 0.375, 0.125, 0.4167, 0.08285, 0.4375, 0.1234, 0.625, -2.91e-11, 0.5417, 0.03945, 0.5625, 0.0, 0.5, 0.04848, 0.5625, 0.06092, 0.5, 0.1073, 0.5625, 0.0, 0.5, 0.04848, 0.5, 0.0, 0.75, -2.91e-11, 0.6667, 0.04167, 0.6875, 0.0, 0.625, 0.0625, 0.6875, 0.0625, 0.625, 0.125, 0.6875, 0.0, 0.625, 0.0625, 0.625, 3.201e-10, 0.875, -2.91e-11, 0.7917, 0.04167, 0.8125, 0.0, 0.75, 0.0625, 0.8125, 0.0625, 0.75, 0.125, 0.8125, 0.0, 0.75, 0.0625, 0.75, 3.201e-10, 0.9792, 0.02083, 0.916, 0.04232, 0.9349, 0.002604, 0.875, 0.0625, 0.9358, 0.06424, 0.875, 0.125, 0.9349, 0.002604, 0.875, 0.0625, 0.875, 3.201e-10, 0.9375, 0.1875, 0.9375, 0.125, 1.0, 0.125, 0.875, 0.1875, 0.9375, 0.1875, 0.875, 0.25, 0.9375, 0.125, 0.875, 0.1875, 0.875, 0.125, 0.9375, 0.3125, 0.9375, 0.25, 1.0, 0.25, 0.875, 0.3125, 0.9375, 0.3125, 0.875, 0.375, 0.875, 0.25, 0.9167, 0.2917, 0.875, 0.3125, 0.9391, 0.4375, 0.9375, 0.375, 1.0, 0.375, 0.8766, 0.4375, 0.9391, 0.4375, 0.8927, 0.5, 0.875, 0.375, 0.9171, 0.4167, 0.8766, 0.4375, 0.9391, 0.5625, 0.8766, 0.5625, 0.8927, 0.5, 0.9375, 0.625, 0.9391, 0.5625, 1.0, 0.625, 0.875, 0.625, 0.9171, 0.5833, 0.9375, 0.625, 0.9375, 0.6875, 0.875, 0.6875, 0.875, 0.625, 0.9375, 0.75, 0.9375, 0.6875, 1.0, 0.75, 0.875, 0.75, 0.9167, 0.7083, 0.9375, 0.75, 0.9375, 0.8125, 0.875, 0.8125, 0.875, 0.75, 0.9375, 0.875, 0.9375, 0.8125, 1.0, 0.875, 0.875, 0.8125, 0.9375, 0.875, 0.875, 0.875, 0.9358, 0.9358, 0.875, 0.9375, 0.875, 0.875, 0.9792, 0.9792, 0.916, 0.9577, 0.9358, 0.9358, 0.875, 0.9375, 0.9349, 0.9974, 0.875, 1.0, 0.8125, 0.9375, 0.75, 0.9375, 0.75, 0.875, 0.875, 1.0, 0.7917, 0.9583, 0.8125, 0.9375, 0.75, 0.9375, 0.8125, 1.0, 0.75, 1.0, 0.6875, 0.9375, 0.625, 0.9375, 0.625, 0.875, 0.6875, 1.0, 0.6875, 0.9375, 0.75, 1.0, 0.625, 1.0, 0.6667, 0.9583, 0.6875, 1.0, 0.5625, 0.9391, 0.5, 0.9515, 0.5, 0.8927, 0.5625, 1.0, 0.5625, 0.9391, 0.625, 1.0, 0.5, 1.0, 0.5417, 0.9606, 0.5625, 1.0, 0.4375, 0.9391, 0.4375, 0.8766, 0.5, 0.8927, 0.375, 0.9375, 0.4375, 0.9391, 0.375, 1.0, 0.375, 0.875, 0.4167, 0.9171, 0.375, 0.9375, 0.3125, 0.9375, 0.3125, 0.875, 0.375, 0.875, 0.25, 0.9375, 0.3125, 0.9375, 0.25, 1.0, 0.3125, 0.875, 0.25, 0.9375, 0.25, 0.875, 0.1875, 0.9375, 0.1875, 0.875, 0.25, 0.875, 0.125, 0.9375, 0.1875, 0.9375, 0.125, 1.0, 0.1875, 0.875, 0.125, 0.9375, 0.125, 0.875, 0.06424, 0.9358, 0.0625, 0.875, 0.125, 0.875, 0.02083, 0.9792, 0.04232, 0.916, 0.06424, 0.9358, 0.0625, 0.875, 0.002604, 0.9349, 1.746e-10, 0.875, 0.0625, 0.8125, 0.0625, 0.75, 0.125, 0.75, 2.619e-10, 0.875, 0.04167, 0.7917, 0.0625, 0.8125, 0.0625, 0.75, 0.0, 0.8125, 2.037e-10, 0.75, 0.0625, 0.6875, 0.0625, 0.625, 0.125, 0.625, 0.0, 0.6875, 0.0625, 0.6875, 3.201e-10, 0.75, -2.91e-11, 0.625, 0.04167, 0.6667, 0.0, 0.6875, 0.06092, 0.5625, 0.04848, 0.5, 0.1073, 0.5, 0.0, 0.5625, 0.06092, 0.5625, 2.91e-10, 0.625, 0.0, 0.5, 0.03945, 0.5417, 0.0, 0.5625, 0.06092, 0.4375, 0.0, 0.4375, -2.91e-11, 0.375, 0.04848, 0.5, 0.06092, 0.4375, 0.1073, 0.5, 0.0, 0.5, 0.03945, 0.4583, 0.04848, 0.5, -2.91e-11, 0.25, 0.04167, 0.3333, 0.0, 0.3125, 0.0625, 0.375, 0.0625, 0.3125, 0.125, 0.375, 3.201e-10, 0.375, 0.04167, 0.3333, 0.0625, 0.375, 2.037e-10, 0.125, 0.04167, 0.2083, 0.0, 0.1875, 0.0625, 0.25, 0.0625, 0.1875, 0.125, 0.25, 0.0, 0.1875, 0.0625, 0.25, 3.201e-10, 0.25, 0.125, 0.125, 0.2083, 0.1667, 0.1875, 0.1875, 0.25, 0.1875, 0.1875, 0.125, 0.25, 0.125, 0.1875, 0.1875, 0.25, 0.1875, 0.25, 0.25, 0.25, 0.125, 0.3333, 0.1667, 0.3125, 0.1875, 0.375, 0.125, 0.3333, 0.1667, 0.3125, 0.125, 0.3125, 0.1875, 0.375, 0.1875, 0.375, 0.25, 0.4375, 0.1234, 0.4375, 0.1859, 0.375, 0.125, 0.5, 0.1073, 0.4583, 0.164, 0.4375, 0.1234, 0.4375, 0.1859, 0.5, 0.1722, 0.5, 0.2323, 0.625, 0.1875, 0.5625, 0.1859, 0.625, 0.125, 0.625, 0.25, 0.5833, 0.2079, 0.625, 0.1875, 0.5625, 0.1859, 0.5625, 0.2484, 0.5, 0.2323, 0.75, 0.1875, 0.6875, 0.1875, 0.75, 0.125, 0.75, 0.25, 0.7083, 0.2083, 0.75, 0.1875, 0.6875, 0.1875, 0.6875, 0.25, 0.625, 0.25, 0.875, 0.1875, 0.8125, 0.1875, 0.875, 0.125, 0.8125, 0.25, 0.875, 0.1875, 0.875, 0.25, 0.8125, 0.1875, 0.8125, 0.25, 0.75, 0.25, 0.1875, 0.25, 0.1875, 0.3125, 0.125, 0.25, 0.25, 0.25, 0.2083, 0.2917, 0.1875, 0.25, 0.1875, 0.3125, 0.25, 0.3125, 0.25, 0.375, 0.3125, 0.25, 0.3125, 0.3125, 0.25, 0.25, 0.375, 0.25, 0.3333, 0.2917, 0.3125, 0.25, 0.3125, 0.3125, 0.375, 0.3125, 0.375, 0.375, 0.4375, 0.2484, 0.4375, 0.3109, 0.375, 0.25, 0.5, 0.2323, 0.4583, 0.289, 0.4375, 0.2484, 0.4375, 0.3109, 0.5, 0.2972, 0.5, 0.3573, 0.625, 0.3125, 0.5625, 0.3109, 0.625, 0.25, 0.625, 0.375, 0.5833, 0.3329, 0.625, 0.3125, 0.5625, 0.3109, 0.5625, 0.3734, 0.5, 0.3573, 0.75, 0.3125, 0.6875, 0.3125, 0.75, 0.25, 0.75, 0.375, 0.7083, 0.3333, 0.75, 0.3125, 0.6875, 0.3125, 0.6875, 0.375, 0.625, 0.375, 0.875, 0.3125, 0.8125, 0.3125, 0.875, 0.25, 0.875, 0.375, 0.8333, 0.3333, 0.875, 0.3125, 0.8125, 0.3125, 0.8125, 0.375, 0.75, 0.375, 0.1875, 0.375, 0.1859, 0.4375, 0.125, 0.375, 0.25, 0.375, 0.2079, 0.4167, 0.1875, 0.375, 0.1859, 0.4375, 0.2484, 0.4375, 0.2323, 0.5, 0.3125, 0.375, 0.3109, 0.4375, 0.25, 0.375, 0.375, 0.375, 0.3329, 0.4167, 0.3125, 0.375, 0.3109, 0.4375, 0.3734, 0.4375, 0.3573, 0.5, 0.4375, 0.3734, 0.4372, 0.4372, 0.375, 0.375, 0.5, 0.3573, 0.4583, 0.4144, 0.4375, 0.3734, 0.4372, 0.4372, 0.5, 0.4235, 0.5, 0.5, 0.6266, 0.4375, 0.5628, 0.4372, 0.625, 0.375, 0.6427, 0.5, 0.5856, 0.4583, 0.6266, 0.4375, 0.5628, 0.4372, 0.5765, 0.5, 0.5, 0.5, 0.7516, 0.4375, 0.6891, 0.4375, 0.75, 0.375, 0.7677, 0.5, 0.711, 0.4583, 0.7516, 0.4375, 0.6891, 0.4375, 0.7028, 0.5, 0.6427, 0.5, 0.8766, 0.4375, 0.8141, 0.4375, 0.875, 0.375, 0.8927, 0.5, 0.836, 0.4583, 0.8766, 0.4375, 0.8141, 0.4375, 0.8278, 0.5, 0.7677, 0.5, 0.2484, 0.5625, 0.1859, 0.5625, 0.2323, 0.5, 0.25, 0.625, 0.2079, 0.5833, 0.2484, 0.5625, 0.1859, 0.5625, 0.1875, 0.625, 0.125, 0.625, 0.3734, 0.5625, 0.3109, 0.5625, 0.3573, 0.5, 0.375, 0.625, 0.3329, 0.5833, 0.3734, 0.5625, 0.3109, 0.5625, 0.3125, 0.625, 0.25, 0.625, 0.5, 0.5765, 0.4372, 0.5628, 0.5, 0.5, 0.5, 0.6427, 0.4583, 0.5856, 0.5, 0.5765, 0.4372, 0.5628, 0.4375, 0.6266, 0.375, 0.625, 0.5765, 0.5, 0.5628, 0.5628, 0.5, 0.5, 0.6266, 0.5625, 0.5765, 0.5, 0.6427, 0.5, 0.5628, 0.5628, 0.6266, 0.5625, 0.625, 0.625, 0.7028, 0.5, 0.6891, 0.5625, 0.6427, 0.5, 0.7516, 0.5625, 0.7028, 0.5, 0.7677, 0.5, 0.6891, 0.5625, 0.7516, 0.5625, 0.75, 0.625, 0.8278, 0.5, 0.8141, 0.5625, 0.7677, 0.5, 0.8927, 0.5, 0.836, 0.5417, 0.8278, 0.5, 0.8141, 0.5625, 0.8766, 0.5625, 0.875, 0.625, 0.25, 0.6875, 0.1875, 0.6875, 0.25, 0.625, 0.25, 0.75, 0.2083, 0.7083, 0.25, 0.6875, 0.1875, 0.6875, 0.1875, 0.75, 0.125, 0.75, 0.375, 0.6875, 0.3125, 0.6875, 0.375, 0.625, 0.375, 0.75, 0.3333, 0.7083, 0.375, 0.6875, 0.3125, 0.6875, 0.3125, 0.75, 0.25, 0.75, 0.5, 0.7028, 0.4375, 0.6891, 0.5, 0.6427, 0.5, 0.7677, 0.4583, 0.711, 0.5, 0.7028, 0.4375, 0.6891, 0.4375, 0.7516, 0.375, 0.75, 0.5625, 0.6266, 0.5625, 0.6891, 0.5, 0.6427, 0.625, 0.625, 0.5833, 0.6671, 0.5625, 0.6266, 0.5625, 0.6891, 0.625, 0.6875, 0.625, 0.75, 0.6875, 0.625, 0.6875, 0.6875, 0.625, 0.625, 0.75, 0.625, 0.7083, 0.6667, 0.6875, 0.625, 0.6875, 0.6875, 0.75, 0.6875, 0.75, 0.75, 0.8125, 0.625, 0.8125, 0.6875, 0.75, 0.625, 0.875, 0.625, 0.8333, 0.6667, 0.8125, 0.625, 0.8125, 0.6875, 0.875, 0.6875, 0.875, 0.75, 0.25, 0.8125, 0.1875, 0.8125, 0.25, 0.75, 0.1875, 0.875, 0.25, 0.8125, 0.25, 0.875, 0.1875, 0.8125, 0.1875, 0.875, 0.125, 0.875, 0.375, 0.8125, 0.3125, 0.8125, 0.375, 0.75, 0.375, 0.875, 0.3333, 0.8333, 0.375, 0.8125, 0.3125, 0.8125, 0.3125, 0.875, 0.25, 0.875, 0.5, 0.8278, 0.4375, 0.8141, 0.5, 0.7677, 0.4375, 0.8766, 0.5, 0.8278, 0.5, 0.8927, 0.4375, 0.8141, 0.4375, 0.8766, 0.375, 0.875, 0.5625, 0.7516, 0.5625, 0.8141, 0.5, 0.7677, 0.625, 0.75, 0.5833, 0.7921, 0.5625, 0.7516, 0.5625, 0.8141, 0.625, 0.8125, 0.625, 0.875, 0.6875, 0.75, 0.6875, 0.8125, 0.625, 0.75, 0.75, 0.75, 0.7083, 0.7917, 0.6875, 0.75, 0.6875, 0.8125, 0.75, 0.8125, 0.75, 0.875, 0.8125, 0.75, 0.8125, 0.8125, 0.75, 0.75, 0.875, 0.75, 0.8333, 0.7917, 0.8125, 0.75, 0.8125, 0.8125, 0.875, 0.8125, 0.875, 0.875, 0.02083, 0.02083, 0.08398, 0.04232, 0.06424, 0.06424, 0.125, 0.0625, 0.0651, 0.002604, 0.125, -2.91e-11, 0.06424, 0.06424, 0.125, 0.0625, 0.125, 0.125, 0.125, 3.201e-10, 0.2083, 0.04167, 0.1875, 0.0625, 0.25, 0.0625, 0.1875, 0.0, 0.25, -2.91e-11, 0.1875, 0.0625, 0.25, 0.0625, 0.25, 0.125, 0.25, 3.201e-10, 0.3333, 0.04167, 0.3125, 0.0625, 0.375, -2.91e-11, 0.3333, 0.04167, 0.3125, 0.0, 0.3125, 0.0625, 0.375, 0.0625, 0.375, 0.125, 0.4375, 0.0, 0.4375, 0.06092, 0.375, 2.91e-10, 0.5, 0.0, 0.4583, 0.03945, 0.4375, 0.0, 0.4375, 0.06092, 0.5, 0.04848, 0.5, 0.1073, 0.625, 0.0625, 0.5625, 0.06092, 0.625, 4.075e-10, 0.5625, 0.1234, 0.625, 0.0625, 0.625, 0.125, 0.5625, 0.06092, 0.5625, 0.1234, 0.5, 0.1073, 0.75, 0.0625, 0.6875, 0.0625, 0.75, 4.075e-10, 0.6875, 0.125, 0.75, 0.0625, 0.75, 0.125, 0.6875, 0.0625, 0.6875, 0.125, 0.625, 0.125, 0.875, 0.0625, 0.8125, 0.0625, 0.875, 4.075e-10, 0.8125, 0.125, 0.875, 0.0625, 0.875, 0.125, 0.8125, 0.0625, 0.8125, 0.125, 0.75, 0.125, 0.9792, 0.02083, 0.9577, 0.08398, 0.9358, 0.06424, 0.9375, 0.125, 0.9974, 0.0651, 1.0, 0.125, 0.9358, 0.06424, 0.9375, 0.125, 0.875, 0.125, 1.0, 0.125, 0.9583, 0.2083, 0.9375, 0.1875, 0.9375, 0.25, 1.0, 0.1875, 1.0, 0.25, 0.9375, 0.1875, 0.9375, 0.25, 0.875, 0.25, 1.0, 0.25, 0.9583, 0.3333, 0.9375, 0.3125, 1.0, 0.375, 0.9583, 0.3333, 1.0, 0.3125, 0.9375, 0.3125, 0.9375, 0.375, 0.875, 0.375, 1.0, 0.4375, 0.9391, 0.4375, 1.0, 0.375, 1.0, 0.5, 0.9606, 0.4583, 1.0, 0.4375, 0.9391, 0.4375, 0.9515, 0.5, 0.8927, 0.5, 0.9515, 0.5, 0.9391, 0.5625, 0.8927, 0.5, 1.0, 0.5, 0.9606, 0.5417, 0.9515, 0.5, 0.9391, 0.5625, 1.0, 0.5625, 1.0, 0.625, 0.9375, 0.625, 0.9375, 0.6875, 0.875, 0.625, 1.0, 0.625, 0.9583, 0.6667, 0.9375, 0.625, 0.9375, 0.6875, 1.0, 0.6875, 1.0, 0.75, 0.9375, 0.75, 0.9375, 0.8125, 0.875, 0.75, 1.0, 0.8125, 0.9375, 0.75, 1.0, 0.75, 1.0, 0.875, 0.9583, 0.7917, 1.0, 0.8125, 0.9375, 0.875, 0.9358, 0.9358, 0.875, 0.875, 0.9974, 0.9349, 0.9375, 0.875, 1.0, 0.875, 0.9792, 0.9792, 0.9577, 0.916, 0.9974, 0.9349, 0.8125, 0.875, 0.8125, 0.9375, 0.75, 0.875, 0.875, 0.9375, 0.8125, 0.875, 0.875, 0.875, 0.8125, 0.9375, 0.875, 0.9375, 0.875, 1.0, 0.6875, 0.875, 0.6875, 0.9375, 0.625, 0.875, 0.75, 0.875, 0.7083, 0.9167, 0.6875, 0.875, 0.6875, 0.9375, 0.75, 0.9375, 0.75, 1.0, 0.5625, 0.8766, 0.5625, 0.9391, 0.5, 0.8927, 0.625, 0.875, 0.5833, 0.9171, 0.5625, 0.8766, 0.5625, 0.9391, 0.625, 0.9375, 0.625, 1.0, 0.5, 0.9515, 0.4375, 0.9391, 0.5, 0.8927, 0.5, 1.0, 0.4583, 0.9606, 0.5, 0.9515, 0.4375, 0.9391, 0.4375, 1.0, 0.375, 1.0, 0.375, 0.9375, 0.3125, 0.9375, 0.375, 0.875, 0.375, 1.0, 0.3333, 0.9583, 0.375, 0.9375, 0.25, 1.0, 0.3333, 0.9583, 0.3125, 1.0, 0.25, 0.9375, 0.1875, 0.9375, 0.25, 0.875, 0.1875, 1.0, 0.25, 0.9375, 0.25, 1.0, 0.125, 1.0, 0.2083, 0.9583, 0.1875, 1.0, 0.125, 0.9375, 0.06424, 0.9358, 0.125, 0.875, 0.0651, 0.9974, 0.125, 0.9375, 0.125, 1.0, 0.02083, 0.9792, 0.08398, 0.9577, 0.0651, 0.9974, 0.125, 0.8125, 0.0625, 0.8125, 0.125, 0.75, 0.0625, 0.875, 0.125, 0.8125, 0.125, 0.875, 0.0625, 0.8125, 0.0625, 0.875, 5.239e-10, 0.875, 0.125, 0.6875, 0.0625, 0.6875, 0.125, 0.625, 0.125, 0.75, 0.08333, 0.7083, 0.125, 0.6875, 0.0625, 0.6875, 0.0625, 0.75, 5.821e-10, 0.75, 0.1234, 0.5625, 0.06092, 0.5625, 0.1073, 0.5, 0.125, 0.625, 0.08285, 0.5833, 0.1234, 0.5625, 0.06092, 0.5625, 0.0625, 0.625, 4.075e-10, 0.625, 0.0625, 0.375, 0.06092, 0.4375, 4.075e-10, 0.375, 0.125, 0.375, 0.08285, 0.4167, 0.0625, 0.375, 0.06092, 0.4375, 0.1234, 0.4375, 0.1073, 0.5, 0.0625, 0.25, 0.0625, 0.3125, 4.075e-10, 0.25, 0.125, 0.25, 0.08333, 0.2917, 0.0625, 0.25, 0.0625, 0.3125, 0.125, 0.3125, 0.125, 0.375, 0.0625, 0.125, 0.0625, 0.1875, 8.149e-10, 0.125, 0.125, 0.1875, 0.0625, 0.125, 0.125, 0.125, 0.0625, 0.1875, 0.125, 0.1875, 0.125, 0.25, 0.1875, 0.1875, 0.1667, 0.2083, 0.125, 0.1875, 0.1875, 0.25, 0.1667, 0.2083, 0.1875, 0.1875, 0.125, 0.25, 0.125, 0.1875, 0.1667, 0.2083, 0.3125, 0.1875, 0.2917, 0.2083, 0.25, 0.1875, 0.3125, 0.25, 0.2917, 0.2083, 0.3125, 0.1875, 0.25, 0.25, 0.25, 0.1875, 0.2917, 0.2083, 0.4375, 0.1859, 0.4167, 0.2079, 0.375, 0.1875, 0.4375, 0.2484, 0.4167, 0.2079, 0.4375, 0.1859, 0.375, 0.25, 0.375, 0.1875, 0.4167, 0.2079, 0.5625, 0.1859, 0.5417, 0.164, 0.5625, 0.1234, 0.5, 0.1722, 0.5417, 0.164, 0.5625, 0.1859, 0.5625, 0.1234, 0.5417, 0.164, 0.5, 0.1722, 0.6875, 0.1875, 0.6667, 0.1667, 0.6875, 0.125, 0.625, 0.1875, 0.6667, 0.1667, 0.6875, 0.1875, 0.625, 0.125, 0.6875, 0.125, 0.6667, 0.1667, 0.8125, 0.1875, 0.7917, 0.1667, 0.8125, 0.125, 0.75, 0.1875, 0.7917, 0.1667, 0.8125, 0.1875, 0.8125, 0.125, 0.7917, 0.1667, 0.75, 0.1875, 0.1875, 0.3125, 0.1667, 0.3333, 0.125, 0.3125, 0.1875, 0.375, 0.1667, 0.3333, 0.1875, 0.3125, 0.125, 0.375, 0.125, 0.3125, 0.1667, 0.3333, 0.3125, 0.3125, 0.2917, 0.3333, 0.25, 0.3125, 0.3125, 0.375, 0.2917, 0.3333, 0.3125, 0.3125, 0.25, 0.375, 0.25, 0.3125, 0.2917, 0.3333, 0.4375, 0.3109, 0.4167, 0.3329, 0.375, 0.3125, 0.4375, 0.3734, 0.4167, 0.3329, 0.4375, 0.3109, 0.375, 0.375, 0.375, 0.3125, 0.4167, 0.3329, 0.5625, 0.3109, 0.5417, 0.289, 0.5625, 0.2484, 0.5, 0.2972, 0.5417, 0.289, 0.5625, 0.3109, 0.5, 0.2323, 0.5625, 0.2484, 0.5417, 0.289, 0.6875, 0.3125, 0.6667, 0.2917, 0.6875, 0.25, 0.625, 0.3125, 0.6667, 0.2917, 0.6875, 0.3125, 0.625, 0.25, 0.6875, 0.25, 0.6667, 0.2917, 0.8125, 0.3125, 0.7917, 0.2917, 0.8125, 0.25, 0.75, 0.3125, 0.7917, 0.2917, 0.8125, 0.3125, 0.75, 0.25, 0.8125, 0.25, 0.7917, 0.2917, 0.1859, 0.4375, 0.164, 0.4583, 0.1234, 0.4375, 0.1722, 0.5, 0.164, 0.4583, 0.1859, 0.4375, 0.1073, 0.5, 0.1234, 0.4375, 0.164, 0.4583, 0.3109, 0.4375, 0.289, 0.4583, 0.2484, 0.4375, 0.2972, 0.5, 0.289, 0.4583, 0.3109, 0.4375, 0.2323, 0.5, 0.2484, 0.4375, 0.289, 0.4583, 0.4372, 0.4372, 0.4144, 0.4583, 0.3734, 0.4375, 0.4235, 0.5, 0.4144, 0.4583, 0.4372, 0.4372, 0.3573, 0.5, 0.3734, 0.4375, 0.4144, 0.4583, 0.5628, 0.4372, 0.5417, 0.4144, 0.5625, 0.3734, 0.5, 0.4235, 0.5417, 0.4144, 0.5628, 0.4372, 0.5, 0.3573, 0.5625, 0.3734, 0.5417, 0.4144, 0.6891, 0.4375, 0.6671, 0.4167, 0.6875, 0.375, 0.6266, 0.4375, 0.6671, 0.4167, 0.6891, 0.4375, 0.625, 0.375, 0.6875, 0.375, 0.6671, 0.4167, 0.8141, 0.4375, 0.7921, 0.4167, 0.8125, 0.375, 0.7516, 0.4375, 0.7921, 0.4167, 0.8141, 0.4375, 0.75, 0.375, 0.8125, 0.375, 0.7921, 0.4167, 0.1859, 0.5625, 0.164, 0.5417, 0.1722, 0.5, 0.1234, 0.5625, 0.164, 0.5417, 0.1859, 0.5625, 0.1073, 0.5, 0.1722, 0.5, 0.164, 0.5417, 0.3109, 0.5625, 0.289, 0.5417, 0.2972, 0.5, 0.2484, 0.5625, 0.289, 0.5417, 0.3109, 0.5625, 0.2323, 0.5, 0.2972, 0.5, 0.289, 0.5417, 0.4372, 0.5628, 0.4144, 0.5417, 0.4235, 0.5, 0.3734, 0.5625, 0.4144, 0.5417, 0.4372, 0.5628, 0.3573, 0.5, 0.4235, 0.5, 0.4144, 0.5417, 0.5628, 0.5628, 0.5417, 0.5856, 0.5, 0.5765, 0.5625, 0.6266, 0.5417, 0.5856, 0.5628, 0.5628, 0.5, 0.6427, 0.5, 0.5765, 0.5417, 0.5856, 0.6891, 0.5625, 0.6671, 0.5833, 0.6266, 0.5625, 0.6875, 0.625, 0.6671, 0.5833, 0.6891, 0.5625, 0.625, 0.625, 0.6266, 0.5625, 0.6671, 0.5833, 0.8141, 0.5625, 0.7921, 0.5833, 0.7516, 0.5625, 0.8125, 0.625, 0.7921, 0.5833, 0.8141, 0.5625, 0.75, 0.625, 0.7516, 0.5625, 0.7921, 0.5833, 0.1875, 0.6875, 0.1667, 0.6667, 0.1875, 0.625, 0.125, 0.6875, 0.1667, 0.6667, 0.1875, 0.6875, 0.125, 0.625, 0.1875, 0.625, 0.1667, 0.6667, 0.3125, 0.6875, 0.2917, 0.6667, 0.3125, 0.625, 0.25, 0.6875, 0.2917, 0.6667, 0.3125, 0.6875, 0.25, 0.625, 0.3125, 0.625, 0.2917, 0.6667, 0.4375, 0.6891, 0.4167, 0.6671, 0.4375, 0.6266, 0.375, 0.6875, 0.4167, 0.6671, 0.4375, 0.6891, 0.375, 0.625, 0.4375, 0.6266, 0.4167, 0.6671, 0.5625, 0.6891, 0.5417, 0.711, 0.5, 0.7028, 0.5625, 0.7516, 0.5417, 0.711, 0.5625, 0.6891, 0.5, 0.7677, 0.5, 0.7028, 0.5417, 0.711, 0.6875, 0.6875, 0.6667, 0.7083, 0.625, 0.6875, 0.6875, 0.75, 0.6667, 0.7083, 0.6875, 0.6875, 0.625, 0.75, 0.625, 0.6875, 0.6667, 0.7083, 0.8125, 0.6875, 0.7917, 0.7083, 0.75, 0.6875, 0.8125, 0.75, 0.7917, 0.7083, 0.8125, 0.6875, 0.75, 0.75, 0.75, 0.6875, 0.7917, 0.7083, 0.1875, 0.8125, 0.1667, 0.7917, 0.1875, 0.75, 0.125, 0.8125, 0.1667, 0.7917, 0.1875, 0.8125, 0.125, 0.75, 0.1875, 0.75, 0.1667, 0.7917, 0.3125, 0.8125, 0.2917, 0.7917, 0.3125, 0.75, 0.25, 0.8125, 0.2917, 0.7917, 0.3125, 0.8125, 0.25, 0.75, 0.3125, 0.75, 0.2917, 0.7917, 0.4375, 0.8141, 0.4167, 0.7921, 0.4375, 0.7516, 0.375, 0.8125, 0.4167, 0.7921, 0.4375, 0.8141, 0.375, 0.75, 0.4375, 0.7516, 0.4167, 0.7921, 0.5625, 0.8141, 0.5417, 0.836, 0.5, 0.8278, 0.5625, 0.8766, 0.5417, 0.836, 0.5625, 0.8141, 0.5, 0.8927, 0.5, 0.8278, 0.5417, 0.836, 0.6875, 0.8125, 0.6667, 0.8333, 0.625, 0.8125, 0.6875, 0.875, 0.6667, 0.8333, 0.6875, 0.8125, 0.625, 0.875, 0.625, 0.8125, 0.6667, 0.8333, 0.8125, 0.8125, 0.7917, 0.8333, 0.75, 0.8125, 0.8125, 0.875, 0.7917, 0.8333, 0.8125, 0.8125, 0.75, 0.8125, 0.7917, 0.8333, 0.8125, 0.875, 0.02083, 0.02083, 0.06424, 0.06424, 0.04232, 0.08398, 0.125, 0.125, 0.0625, 0.125, 0.04232, 0.08398, 0.002604, 0.0651, 0.04232, 0.08398, 0.0625, 0.125, 0.1875, 0.0625, 0.1667, 0.08333, 0.125, 0.0625, 0.25, 0.125, 0.1875, 0.125, 0.1667, 0.08333, 0.125, 0.0625, 0.1667, 0.08333, 0.1875, 0.125, 0.3125, 0.0625, 0.2917, 0.08333, 0.25, 0.0625, 0.375, 0.125, 0.3125, 0.125, 0.2917, 0.08333, 0.25, 0.0625, 0.2917, 0.08333, 0.3125, 0.125, 0.4375, 0.06092, 0.4167, 0.08285, 0.375, 0.0625, 0.4375, 0.1234, 0.4167, 0.08285, 0.4375, 0.06092, 0.375, 0.125, 0.375, 0.0625, 0.4167, 0.08285, 0.625, -2.91e-11, 0.5625, 0.06092, 0.5417, 0.03945, 0.5, 0.04848, 0.5417, 0.03945, 0.5625, 0.06092, 0.5625, 0.0, 0.5417, 0.03945, 0.5, 0.04848, 0.75, -2.91e-11, 0.6875, 0.0625, 0.6667, 0.04167, 0.625, 0.0625, 0.6667, 0.04167, 0.6875, 0.0625, 0.6875, 0.0, 0.6667, 0.04167, 0.625, 0.0625, 0.875, -2.91e-11, 0.8125, 0.0625, 0.7917, 0.04167, 0.75, 0.0625, 0.7917, 0.04167, 0.8125, 0.0625, 0.8125, 0.0, 0.7917, 0.04167, 0.75, 0.0625, 0.9792, 0.02083, 0.9358, 0.06424, 0.916, 0.04232, 0.875, 0.0625, 0.916, 0.04232, 0.9358, 0.06424, 0.9349, 0.002604, 0.916, 0.04232, 0.875, 0.0625, 0.9375, 0.1875, 0.9167, 0.1667, 0.9375, 0.125, 0.875, 0.1875, 0.9167, 0.1667, 0.9375, 0.1875, 0.9375, 0.125, 0.9167, 0.1667, 0.875, 0.1875, 0.9375, 0.3125, 0.9167, 0.2917, 0.9375, 0.25, 0.875, 0.3125, 0.9167, 0.2917, 0.9375, 0.3125, 0.875, 0.25, 0.9375, 0.25, 0.9167, 0.2917, 0.9391, 0.4375, 0.9171, 0.4167, 0.9375, 0.375, 0.8766, 0.4375, 0.9171, 0.4167, 0.9391, 0.4375, 0.875, 0.375, 0.9375, 0.375, 0.9171, 0.4167, 0.9391, 0.5625, 0.9171, 0.5833, 0.8766, 0.5625, 0.9375, 0.625, 0.9171, 0.5833, 0.9391, 0.5625, 0.875, 0.625, 0.8766, 0.5625, 0.9171, 0.5833, 0.9375, 0.6875, 0.9167, 0.7083, 0.875, 0.6875, 0.9375, 0.75, 0.9167, 0.7083, 0.9375, 0.6875, 0.875, 0.75, 0.875, 0.6875, 0.9167, 0.7083, 0.9375, 0.8125, 0.9167, 0.8333, 0.875, 0.8125, 0.9375, 0.875, 0.9167, 0.8333, 0.9375, 0.8125, 0.875, 0.8125, 0.9167, 0.8333, 0.9375, 0.875, 0.9358, 0.9358, 0.916, 0.9577, 0.875, 0.9375, 0.9792, 0.9792, 0.9349, 0.9974, 0.916, 0.9577, 0.875, 0.9375, 0.916, 0.9577, 0.9349, 0.9974, 0.8125, 0.9375, 0.7917, 0.9583, 0.75, 0.9375, 0.875, 1.0, 0.8125, 1.0, 0.7917, 0.9583, 0.75, 0.9375, 0.7917, 0.9583, 0.8125, 1.0, 0.6875, 0.9375, 0.6667, 0.9583, 0.625, 0.9375, 0.6875, 1.0, 0.6667, 0.9583, 0.6875, 0.9375, 0.625, 1.0, 0.625, 0.9375, 0.6667, 0.9583, 0.5625, 0.9391, 0.5417, 0.9606, 0.5, 0.9515, 0.5625, 1.0, 0.5417, 0.9606, 0.5625, 0.9391, 0.5, 1.0, 0.5, 0.9515, 0.5417, 0.9606, 0.4375, 0.9391, 0.4167, 0.9171, 0.4375, 0.8766, 0.375, 0.9375, 0.4167, 0.9171, 0.4375, 0.9391, 0.375, 0.875, 0.4375, 0.8766, 0.4167, 0.9171, 0.3125, 0.9375, 0.2917, 0.9167, 0.3125, 0.875, 0.25, 0.9375, 0.2917, 0.9167, 0.3125, 0.9375, 0.3125, 0.875, 0.2917, 0.9167, 0.25, 0.9375, 0.1875, 0.9375, 0.1667, 0.9167, 0.1875, 0.875, 0.125, 0.9375, 0.1667, 0.9167, 0.1875, 0.9375, 0.1875, 0.875, 0.1667, 0.9167, 0.125, 0.9375, 0.06424, 0.9358, 0.04232, 0.916, 0.0625, 0.875, 0.02083, 0.9792, 0.002604, 0.9349, 0.04232, 0.916, 0.0625, 0.875, 0.04232, 0.916, 0.002604, 0.9349, 0.0625, 0.8125, 0.04167, 0.7917, 0.0625, 0.75, 2.619e-10, 0.875, 0.0, 0.8125, 0.04167, 0.7917, 0.0625, 0.75, 0.04167, 0.7917, 0.0, 0.8125, 0.0625, 0.6875, 0.04167, 0.6667, 0.0625, 0.625, 0.0, 0.6875, 0.04167, 0.6667, 0.0625, 0.6875, -2.91e-11, 0.625, 0.0625, 0.625, 0.04167, 0.6667, 0.06092, 0.5625, 0.03945, 0.5417, 0.04848, 0.5, 0.0, 0.5625, 0.03945, 0.5417, 0.06092, 0.5625, 0.0, 0.5, 0.04848, 0.5, 0.03945, 0.5417, 0.06092, 0.4375, 0.03945, 0.4583, 0.0, 0.4375, 0.04848, 0.5, 0.03945, 0.4583, 0.06092, 0.4375, 0.0, 0.5, 0.0, 0.4375, 0.03945, 0.4583, -2.91e-11, 0.25, 0.0625, 0.3125, 0.04167, 0.3333, 0.0625, 0.375, 0.04167, 0.3333, 0.0625, 0.3125, 3.201e-10, 0.375, 0.0, 0.3125, 0.04167, 0.3333, 2.037e-10, 0.125, 0.0625, 0.1875, 0.04167, 0.2083, 0.0625, 0.25, 0.04167, 0.2083, 0.0625, 0.1875, 0.0, 0.1875, 0.04167, 0.2083, 0.0625, 0.25, 0.125, 0.125, 0.1875, 0.125, 0.2083, 0.1667, 0.25, 0.1875, 0.2083, 0.1667, 0.1875, 0.125, 0.1875, 0.1875, 0.2083, 0.1667, 0.25, 0.1875, 0.25, 0.125, 0.3125, 0.125, 0.3333, 0.1667, 0.375, 0.125, 0.375, 0.1875, 0.3333, 0.1667, 0.3125, 0.1875, 0.3333, 0.1667, 0.375, 0.1875, 0.4375, 0.1234, 0.4583, 0.164, 0.4375, 0.1859, 0.5, 0.1073, 0.5, 0.1722, 0.4583, 0.164, 0.4375, 0.1859, 0.4583, 0.164, 0.5, 0.1722, 0.625, 0.1875, 0.5833, 0.2079, 0.5625, 0.1859, 0.625, 0.25, 0.5625, 0.2484, 0.5833, 0.2079, 0.5625, 0.1859, 0.5833, 0.2079, 0.5625, 0.2484, 0.75, 0.1875, 0.7083, 0.2083, 0.6875, 0.1875, 0.75, 0.25, 0.6875, 0.25, 0.7083, 0.2083, 0.6875, 0.1875, 0.7083, 0.2083, 0.6875, 0.25, 0.875, 0.1875, 0.8333, 0.2083, 0.8125, 0.1875, 0.8125, 0.25, 0.8333, 0.2083, 0.875, 0.1875, 0.8125, 0.1875, 0.8333, 0.2083, 0.8125, 0.25, 0.1875, 0.25, 0.2083, 0.2917, 0.1875, 0.3125, 0.25, 0.25, 0.25, 0.3125, 0.2083, 0.2917, 0.1875, 0.3125, 0.2083, 0.2917, 0.25, 0.3125, 0.3125, 0.25, 0.3333, 0.2917, 0.3125, 0.3125, 0.375, 0.25, 0.375, 0.3125, 0.3333, 0.2917, 0.3125, 0.3125, 0.3333, 0.2917, 0.375, 0.3125, 0.4375, 0.2484, 0.4583, 0.289, 0.4375, 0.3109, 0.5, 0.2323, 0.5, 0.2972, 0.4583, 0.289, 0.4375, 0.3109, 0.4583, 0.289, 0.5, 0.2972, 0.625, 0.3125, 0.5833, 0.3329, 0.5625, 0.3109, 0.625, 0.375, 0.5625, 0.3734, 0.5833, 0.3329, 0.5625, 0.3109, 0.5833, 0.3329, 0.5625, 0.3734, 0.75, 0.3125, 0.7083, 0.3333, 0.6875, 0.3125, 0.75, 0.375, 0.6875, 0.375, 0.7083, 0.3333, 0.6875, 0.3125, 0.7083, 0.3333, 0.6875, 0.375, 0.875, 0.3125, 0.8333, 0.3333, 0.8125, 0.3125, 0.875, 0.375, 0.8125, 0.375, 0.8333, 0.3333, 0.8125, 0.3125, 0.8333, 0.3333, 0.8125, 0.375, 0.1875, 0.375, 0.2079, 0.4167, 0.1859, 0.4375, 0.25, 0.375, 0.2484, 0.4375, 0.2079, 0.4167, 0.1859, 0.4375, 0.2079, 0.4167, 0.2484, 0.4375, 0.3125, 0.375, 0.3329, 0.4167, 0.3109, 0.4375, 0.375, 0.375, 0.3734, 0.4375, 0.3329, 0.4167, 0.3109, 0.4375, 0.3329, 0.4167, 0.3734, 0.4375, 0.4375, 0.3734, 0.4583, 0.4144, 0.4372, 0.4372, 0.5, 0.3573, 0.5, 0.4235, 0.4583, 0.4144, 0.4372, 0.4372, 0.4583, 0.4144, 0.5, 0.4235, 0.6266, 0.4375, 0.5856, 0.4583, 0.5628, 0.4372, 0.6427, 0.5, 0.5765, 0.5, 0.5856, 0.4583, 0.5628, 0.4372, 0.5856, 0.4583, 0.5765, 0.5, 0.7516, 0.4375, 0.711, 0.4583, 0.6891, 0.4375, 0.7677, 0.5, 0.7028, 0.5, 0.711, 0.4583, 0.6891, 0.4375, 0.711, 0.4583, 0.7028, 0.5, 0.8766, 0.4375, 0.836, 0.4583, 0.8141, 0.4375, 0.8927, 0.5, 0.8278, 0.5, 0.836, 0.4583, 0.8141, 0.4375, 0.836, 0.4583, 0.8278, 0.5, 0.2484, 0.5625, 0.2079, 0.5833, 0.1859, 0.5625, 0.25, 0.625, 0.1875, 0.625, 0.2079, 0.5833, 0.1859, 0.5625, 0.2079, 0.5833, 0.1875, 0.625, 0.3734, 0.5625, 0.3329, 0.5833, 0.3109, 0.5625, 0.375, 0.625, 0.3125, 0.625, 0.3329, 0.5833, 0.3109, 0.5625, 0.3329, 0.5833, 0.3125, 0.625, 0.5, 0.5765, 0.4583, 0.5856, 0.4372, 0.5628, 0.5, 0.6427, 0.4375, 0.6266, 0.4583, 0.5856, 0.4372, 0.5628, 0.4583, 0.5856, 0.4375, 0.6266, 0.5765, 0.5, 0.5856, 0.5417, 0.5628, 0.5628, 0.6266, 0.5625, 0.5856, 0.5417, 0.5765, 0.5, 0.5628, 0.5628, 0.5856, 0.5417, 0.6266, 0.5625, 0.7028, 0.5, 0.711, 0.5417, 0.6891, 0.5625, 0.7516, 0.5625, 0.711, 0.5417, 0.7028, 0.5, 0.6891, 0.5625, 0.711, 0.5417, 0.7516, 0.5625, 0.8278, 0.5, 0.836, 0.5417, 0.8141, 0.5625, 0.8927, 0.5, 0.8766, 0.5625, 0.836, 0.5417, 0.8141, 0.5625, 0.836, 0.5417, 0.8766, 0.5625, 0.25, 0.6875, 0.2083, 0.7083, 0.1875, 0.6875, 0.25, 0.75, 0.1875, 0.75, 0.2083, 0.7083, 0.1875, 0.6875, 0.2083, 0.7083, 0.1875, 0.75, 0.375, 0.6875, 0.3333, 0.7083, 0.3125, 0.6875, 0.375, 0.75, 0.3125, 0.75, 0.3333, 0.7083, 0.3125, 0.6875, 0.3333, 0.7083, 0.3125, 0.75, 0.5, 0.7028, 0.4583, 0.711, 0.4375, 0.6891, 0.5, 0.7677, 0.4375, 0.7516, 0.4583, 0.711, 0.4375, 0.6891, 0.4583, 0.711, 0.4375, 0.7516, 0.5625, 0.6266, 0.5833, 0.6671, 0.5625, 0.6891, 0.625, 0.625, 0.625, 0.6875, 0.5833, 0.6671, 0.5625, 0.6891, 0.5833, 0.6671, 0.625, 0.6875, 0.6875, 0.625, 0.7083, 0.6667, 0.6875, 0.6875, 0.75, 0.625, 0.75, 0.6875, 0.7083, 0.6667, 0.6875, 0.6875, 0.7083, 0.6667, 0.75, 0.6875, 0.8125, 0.625, 0.8333, 0.6667, 0.8125, 0.6875, 0.875, 0.625, 0.875, 0.6875, 0.8333, 0.6667, 0.8125, 0.6875, 0.8333, 0.6667, 0.875, 0.6875, 0.25, 0.8125, 0.2083, 0.8333, 0.1875, 0.8125, 0.1875, 0.875, 0.2083, 0.8333, 0.25, 0.8125, 0.1875, 0.8125, 0.2083, 0.8333, 0.1875, 0.875, 0.375, 0.8125, 0.3333, 0.8333, 0.3125, 0.8125, 0.375, 0.875, 0.3125, 0.875, 0.3333, 0.8333, 0.3125, 0.8125, 0.3333, 0.8333, 0.3125, 0.875, 0.5, 0.8278, 0.4583, 0.836, 0.4375, 0.8141, 0.4375, 0.8766, 0.4583, 0.836, 0.5, 0.8278, 0.4375, 0.8141, 0.4583, 0.836, 0.4375, 0.8766, 0.5625, 0.7516, 0.5833, 0.7921, 0.5625, 0.8141, 0.625, 0.75, 0.625, 0.8125, 0.5833, 0.7921, 0.5625, 0.8141, 0.5833, 0.7921, 0.625, 0.8125, 0.6875, 0.75, 0.7083, 0.7917, 0.6875, 0.8125, 0.75, 0.75, 0.75, 0.8125, 0.7083, 0.7917, 0.6875, 0.8125, 0.7083, 0.7917, 0.75, 0.8125, 0.8125, 0.75, 0.8333, 0.7917, 0.8125, 0.8125, 0.875, 0.75, 0.875, 0.8125, 0.8333, 0.7917, 0.8125, 0.8125, 0.8333, 0.7917, 0.875, 0.8125, 0.02083, 0.02083, 0.0651, 0.002604, 0.08398, 0.04232, 0.125, 0.0625, 0.08398, 0.04232, 0.0651, 0.002604, 0.06424, 0.06424, 0.08398, 0.04232, 0.125, 0.0625, 0.125, 3.201e-10, 0.1875, 0.0, 0.2083, 0.04167, 0.25, 0.0625, 0.2083, 0.04167, 0.1875, 0.0, 0.1875, 0.0625, 0.2083, 0.04167, 0.25, 0.0625, 0.25, 3.201e-10, 0.3125, 0.0, 0.3333, 0.04167, 0.375, -2.91e-11, 0.375, 0.0625, 0.3333, 0.04167, 0.3125, 0.0625, 0.3333, 0.04167, 0.375, 0.0625, 0.4375, 0.0, 0.4583, 0.03945, 0.4375, 0.06092, 0.5, 0.0, 0.5, 0.04848, 0.4583, 0.03945, 0.4375, 0.06092, 0.4583, 0.03945, 0.5, 0.04848, 0.625, 0.0625, 0.5833, 0.08285, 0.5625, 0.06092, 0.5625, 0.1234, 0.5833, 0.08285, 0.625, 0.0625, 0.5625, 0.06092, 0.5833, 0.08285, 0.5625, 0.1234, 0.75, 0.0625, 0.7083, 0.08333, 0.6875, 0.0625, 0.6875, 0.125, 0.7083, 0.08333, 0.75, 0.0625, 0.6875, 0.0625, 0.7083, 0.08333, 0.6875, 0.125, 0.875, 0.0625, 0.8333, 0.08333, 0.8125, 0.0625, 0.8125, 0.125, 0.8333, 0.08333, 0.875, 0.0625, 0.8125, 0.0625, 0.8333, 0.08333, 0.8125, 0.125, 0.9792, 0.02083, 0.9974, 0.0651, 0.9577, 0.08398, 0.9375, 0.125, 0.9577, 0.08398, 0.9974, 0.0651, 0.9358, 0.06424, 0.9577, 0.08398, 0.9375, 0.125, 1.0, 0.125, 1.0, 0.1875, 0.9583, 0.2083, 0.9375, 0.25, 0.9583, 0.2083, 1.0, 0.1875, 0.9375, 0.1875, 0.9583, 0.2083, 0.9375, 0.25, 1.0, 0.25, 1.0, 0.3125, 0.9583, 0.3333, 1.0, 0.375, 0.9375, 0.375, 0.9583, 0.3333, 0.9375, 0.3125, 0.9583, 0.3333, 0.9375, 0.375, 1.0, 0.4375, 0.9606, 0.4583, 0.9391, 0.4375, 1.0, 0.5, 0.9515, 0.5, 0.9606, 0.4583, 0.9391, 0.4375, 0.9606, 0.4583, 0.9515, 0.5, 0.9515, 0.5, 0.9606, 0.5417, 0.9391, 0.5625, 1.0, 0.5, 1.0, 0.5625, 0.9606, 0.5417, 0.9391, 0.5625, 0.9606, 0.5417, 1.0, 0.5625, 0.9375, 0.625, 0.9583, 0.6667, 0.9375, 0.6875, 1.0, 0.625, 1.0, 0.6875, 0.9583, 0.6667, 0.9375, 0.6875, 0.9583, 0.6667, 1.0, 0.6875, 0.9375, 0.75, 0.9583, 0.7917, 0.9375, 0.8125, 1.0, 0.8125, 0.9583, 0.7917, 0.9375, 0.75, 1.0, 0.875, 0.9375, 0.8125, 0.9583, 0.7917, 0.9375, 0.875, 0.9577, 0.916, 0.9358, 0.9358, 0.9974, 0.9349, 0.9577, 0.916, 0.9375, 0.875, 0.9792, 0.9792, 0.9358, 0.9358, 0.9577, 0.916, 0.8125, 0.875, 0.8333, 0.9167, 0.8125, 0.9375, 0.875, 0.9375, 0.8333, 0.9167, 0.8125, 0.875, 0.8125, 0.9375, 0.8333, 0.9167, 0.875, 0.9375, 0.6875, 0.875, 0.7083, 0.9167, 0.6875, 0.9375, 0.75, 0.875, 0.75, 0.9375, 0.7083, 0.9167, 0.6875, 0.9375, 0.7083, 0.9167, 0.75, 0.9375, 0.5625, 0.8766, 0.5833, 0.9171, 0.5625, 0.9391, 0.625, 0.875, 0.625, 0.9375, 0.5833, 0.9171, 0.5625, 0.9391, 0.5833, 0.9171, 0.625, 0.9375, 0.5, 0.9515, 0.4583, 0.9606, 0.4375, 0.9391, 0.5, 1.0, 0.4375, 1.0, 0.4583, 0.9606, 0.4375, 0.9391, 0.4583, 0.9606, 0.4375, 1.0, 0.375, 0.9375, 0.3333, 0.9583, 0.3125, 0.9375, 0.375, 1.0, 0.3125, 1.0, 0.3333, 0.9583, 0.25, 1.0, 0.3125, 0.9375, 0.3333, 0.9583, 0.25, 0.9375, 0.2083, 0.9583, 0.1875, 0.9375, 0.1875, 1.0, 0.2083, 0.9583, 0.25, 0.9375, 0.125, 1.0, 0.1875, 0.9375, 0.2083, 0.9583, 0.125, 0.9375, 0.08398, 0.9577, 0.06424, 0.9358, 0.0651, 0.9974, 0.08398, 0.9577, 0.125, 0.9375, 0.02083, 0.9792, 0.06424, 0.9358, 0.08398, 0.9577, 0.125, 0.8125, 0.08333, 0.8333, 0.0625, 0.8125, 0.0625, 0.875, 0.08333, 0.8333, 0.125, 0.8125, 0.0625, 0.8125, 0.08333, 0.8333, 0.0625, 0.875, 0.125, 0.6875, 0.08333, 0.7083, 0.0625, 0.6875, 0.125, 0.75, 0.0625, 0.75, 0.08333, 0.7083, 0.0625, 0.6875, 0.08333, 0.7083, 0.0625, 0.75, 0.1234, 0.5625, 0.08285, 0.5833, 0.06092, 0.5625, 0.125, 0.625, 0.0625, 0.625, 0.08285, 0.5833, 0.06092, 0.5625, 0.08285, 0.5833, 0.0625, 0.625, 0.0625, 0.375, 0.08285, 0.4167, 0.06092, 0.4375, 0.125, 0.375, 0.1234, 0.4375, 0.08285, 0.4167, 0.06092, 0.4375, 0.08285, 0.4167, 0.1234, 0.4375, 0.0625, 0.25, 0.08333, 0.2917, 0.0625, 0.3125, 0.125, 0.25, 0.125, 0.3125, 0.08333, 0.2917, 0.0625, 0.3125, 0.08333, 0.2917, 0.125, 0.3125, 0.0625, 0.125, 0.08333, 0.1667, 0.0625, 0.1875, 0.125, 0.1875, 0.08333, 0.1667, 0.0625, 0.125, 0.0625, 0.1875, 0.08333, 0.1667, 0.125, 0.1875])
me_plane.use_remesh_preserve_volume = False
me_plane.use_remesh_preserve_attributes = False
me_plane.use_mirror_vertex_groups = False
me_plane.update()

# ---- objects
ob_plane = bpy.data.objects.new('Plane', me_plane)

# ---- transforms, parenting, visibility, modifiers, constraints
ob_plane.location = (0.0, 0.0, 0.0)
ob_plane.scale = (28.26, 28.26, 28.26)
ob_plane.lineart.crease_threshold = 0.0

# ---- collection membership
col_collection.objects.link(ob_plane)

# ---- scene / render settings (as saved in the file)
scene.frame_start = 1; scene.frame_end = 250; scene.frame_set(1)
scene.render.engine = 'BLENDER_EEVEE_NEXT'
scene.cycles.use_denoising = False
scene.cycles.samples = 128
scene.cycles.sampling_pattern = 'TABULATED_SOBOL'
scene.cycles.use_adaptive_sampling = False
scene.cycles.use_light_tree = False
scene.view_settings.view_transform = 'Filmic'
bpy.context.view_layer.update()

# ---- added for rendering (the .blend has no active camera and no usable light): camera, sun
cam_auto = bpy.data.cameras.new('AutoCamera')
cam_auto.lens = 50.0
cam_auto.sensor_width = 36.0
cam_auto.clip_end = 3101.97
ob_auto_camera = bpy.data.objects.new('AutoCamera', cam_auto)
scene.collection.objects.link(ob_auto_camera)
ob_auto_camera.location = (173.603, -209.357, 138.677)
ob_auto_camera.rotation_euler = (1.09748, -7.21219e-08, 0.694738)
scene.camera = ob_auto_camera
light_auto_sun = bpy.data.lights.new('AutoSun', 'SUN')
light_auto_sun.energy = 3.0
light_auto_sun.angle = 0.0523599
ob_auto_sun = bpy.data.objects.new('AutoSun', light_auto_sun)
scene.collection.objects.link(ob_auto_sun)
ob_auto_sun.rotation_euler = (0.872665, 0.174533, 0.523599)
bpy.context.view_layer.update()
